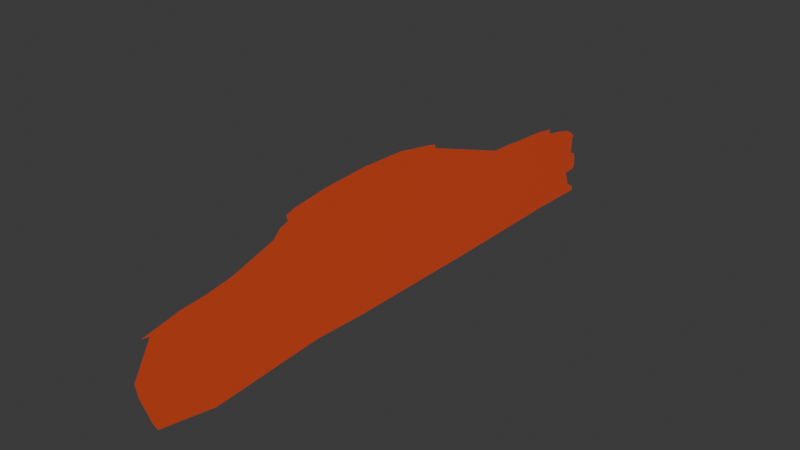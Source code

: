 # Source: dodgechallenger2D2.blend  (saved by Blender 4.3.34; exported with 4.5.12 LTS)
import bpy
from mathutils import Matrix  # noqa: F401  (used for matrix-valued properties, if any)

bpy.ops.wm.read_factory_settings(use_empty=True)
scene = bpy.context.scene
scene.name = 'Scene'

# ---- collections
col_collection = bpy.data.collections.new('Collection'); scene.collection.children.link(col_collection)

# ---- materials (node trees are filled in below, after node groups)
mat_materiale = bpy.data.materials.new('Materiale')

# ---- node groups
ng_smooth_by_angle = bpy.data.node_groups.new('Smooth by Angle', 'GeometryNodeTree')
_s = ng_smooth_by_angle.interface.new_socket(name='Mesh', in_out='OUTPUT', socket_type='NodeSocketGeometry')
_s = ng_smooth_by_angle.interface.new_socket(name='Mesh', in_out='INPUT', socket_type='NodeSocketGeometry')
_s = ng_smooth_by_angle.interface.new_socket(name='Angle', in_out='INPUT', socket_type='NodeSocketFloat')
_s.subtype = 'ANGLE'
_s.default_value = 0.5236
_s.min_value = 0.0
_s.max_value = 3.142
_s.description = 'Maximum face angle for smooth edges'
_s = ng_smooth_by_angle.interface.new_socket(name='Ignore Sharpness', in_out='INPUT', socket_type='NodeSocketBool')
_s.force_non_field = True
ng_smooth_by_angle.description = 'Set the sharpness of mesh edges based on the angle between the neighboring faces'
ng_smooth_by_angle.is_modifier = True
_N = ng_smooth_by_angle.nodes; _L = ng_smooth_by_angle.links
n0 = _N.new('GeometryNodeSetShadeSmooth'); n0.name = 'Set Shade Smooth'; n0.location = (120, -80)
n0.domain = 'EDGE'
n1 = _N.new('GeometryNodeSetShadeSmooth'); n1.name = 'Set Shade Smooth.001'; n1.location = (300, -80)
n2 = _N.new('NodeGroupOutput'); n2.name = 'Group Output'; n2.location = (480, -80)
n3 = _N.new('GeometryNodeInputMeshEdgeAngle'); n3.name = 'Edge Angle'; n3.location = (-440, -240)
n4 = _N.new('NodeGroupInput'); n4.name = 'Group Input'; n4.location = (-80, -80)
n5 = _N.new('GeometryNodeInputEdgeSmooth'); n5.name = 'Is Edge Smooth'; n5.location = (-260, -120)
n6 = _N.new('GeometryNodeInputShadeSmooth'); n6.name = 'Is Shade Smooth'; n6.location = (-440, -397)
n7 = _N.new('FunctionNodeCompare'); n7.name = 'Compare'; n7.location = (-260, -260)
n7.operation = 'LESS_EQUAL'
n7.inputs[6].default_value = (0.0, 0.0, 0.0, 0.0)
n7.inputs[7].default_value = (0.0, 0.0, 0.0, 0.0)
n8 = _N.new('FunctionNodeBooleanMath'); n8.name = 'Boolean Math.001'; n8.location = (-80, -260)
n9 = _N.new('NodeGroupInput'); n9.name = 'Group Input.001'; n9.location = (-440, -329)
n10 = _N.new('NodeGroupInput'); n10.name = 'Group Input.002'; n10.location = (-259, -189)
n11 = _N.new('FunctionNodeBooleanMath'); n11.name = 'Boolean Math'; n11.location = (-80, -149)
n11.operation = 'OR'
n12 = _N.new('FunctionNodeBooleanMath'); n12.name = 'Boolean Math.002'; n12.location = (-260, -380)
n12.operation = 'OR'
n13 = _N.new('NodeGroupInput'); n13.name = 'Group Input.003'; n13.location = (-440, -460)
_L.new(n3.outputs[0], n7.inputs[0])
_L.new(n1.outputs[0], n2.inputs[0])
_L.new(n9.outputs[1], n7.inputs[1])
_L.new(n7.outputs[0], n8.inputs[0])
_L.new(n4.outputs[0], n0.inputs[0])
_L.new(n0.outputs[0], n1.inputs[0])
_L.new(n8.outputs[0], n0.inputs[2])
_L.new(n10.outputs[2], n11.inputs[1])
_L.new(n5.outputs[0], n11.inputs[0])
_L.new(n11.outputs[0], n0.inputs[1])
_L.new(n13.outputs[2], n12.inputs[1])
_L.new(n6.outputs[0], n12.inputs[0])
_L.new(n12.outputs[0], n8.inputs[1])
n2.is_active_output = True

# ---- material node trees
mat_materiale.use_nodes = True; mat_materiale.node_tree.nodes.clear()
_N = mat_materiale.node_tree.nodes; _L = mat_materiale.node_tree.links
n0 = _N.new('ShaderNodeBsdfPrincipled'); n0.name = 'Generico BSDF'; n0.location = (10, 300)
n0.inputs[0].default_value = (0.8, 0.07919, 0.02408, 1.0)
n1 = _N.new('ShaderNodeOutputMaterial'); n1.name = 'Uscita Materiale'; n1.location = (300, 300)
_L.new(n0.outputs[0], n1.inputs[0])
n1.is_active_output = True

# ---- world
world_world = bpy.data.worlds.new('World'); scene.world = world_world
world_world.use_nodes = True; world_world.node_tree.nodes.clear()
_N = world_world.node_tree.nodes; _L = world_world.node_tree.links
n0 = _N.new('ShaderNodeOutputWorld'); n0.name = 'World Output'; n0.location = (300, 300)
n1 = _N.new('ShaderNodeBackground'); n1.name = 'Background'; n1.location = (10, 300)
n1.inputs[0].default_value = (0.05088, 0.05088, 0.05088, 1.0)
_L.new(n1.outputs[0], n0.inputs[0])
n0.is_active_output = True
world_world.color = (0.05088, 0.05088, 0.05088)
world_world.sun_shadow_jitter_overblur = 0.0

# ---- meshes
me_piano = bpy.data.meshes.new('Piano')
me_piano.from_pydata([(0.0, 3.454, 1.823), (0.0, 5.491, 1.805), (0.0, 3.926, 1.901), (0.0, 4.45, 1.926), (0.0, 4.961, 1.908), (0.0, 5.392, 1.831), (0.0, 3.558, 1.854), (0.0, 4.095, 1.909), (0.0, 3.791, 1.883), (0.0, 3.677, 1.869), (0.0, 7.96, 1.171), (0.0, 7.579, 1.254), (0.0, 6.669, 1.392), (0.0, 6.523, 1.399), (0.0, 6.867, 1.379), (0.0, 6.778, 1.388), (0.0, 6.943, 1.371), (0.0, 7.044, 1.366), (0.0, 7.122, 1.361), (0.0, 7.218, 1.355), (0.0, 7.367, 1.343), (0.0, 7.582, 1.31), (0.0, 7.758, 1.225), (0.0, 2.812, 1.511), (0.0, 1.855, 1.372), (0.0, 2.529, 1.467), (0.0, 2.254, 1.447), (0.0, 1.744, 1.018), (0.0, 1.77, 0.8588), (0.0, 8.117, 1.056), (0.0, 8.051, 1.119), (0.0, 8.152, 0.82), (0.0, 8.165, 0.7327), (0.0, 8.086, 1.056), (0.0, 8.13, 0.8396), (0.0, 8.071, 0.8592), (0.0, 8.071, 0.8886), (0.0, 8.135, 0.6341), (0.0, 8.164, 0.6648), (0.0, 8.162, 0.3503), (0.0, 8.156, 0.3994), (0.0, 8.095, 0.6347), (0.0, 1.941, 1.359), (0.0, 1.827, 0.691), (0.0, 1.797, 0.7781), (0.0, 1.909, 0.4802), (0.0, 1.864, 0.5745), (0.0, 1.855, 1.372), (0.0, 3.454, 1.8), (0.0, 3.467, 1.766), (0.0, 3.454, 1.8), (0.0, 3.463, 1.783), (0.0, 3.291, 1.65), (0.0, 3.442, 1.752), (0.0, 3.372, 1.73), (0.0, 5.491, 1.768), (0.0, 7.527, 0.3702), (0.0, 5.999, 0.3715), (0.0, 4.373, 0.3954), (0.0, 3.771, 0.4257), (0.0, 4.27, 0.4006), (0.0, 4.025, 0.4129), (0.0, 6.33, 0.3715), (0.0, 3.771, 0.4257), (0.0, 2.524, 0.3592), (0.0, 7.996, 0.6347), (0.0, 8.051, 0.4707)], [], [(21, 20, 19, 18, 17, 16, 14, 15, 12, 13, 55, 1, 5, 4, 3, 7, 2, 8, 9, 6, 0, 48, 50, 51, 49, 53, 54, 52, 23, 25, 26, 24, 42, 27, 28, 44, 43, 46, 45, 64, 63, 59, 61, 60, 58, 57, 62, 56, 39, 40, 66, 65, 41, 37, 38, 32, 31, 34, 35, 36, 33, 29, 30, 10, 22, 11), (24, 47, 42)])
_uv = me_piano.uv_layers.new(name='Mappa UV')
_uv.uv.foreach_set('vector', [0.0, 0.0, 0.0, 0.0, 0.0, 0.0, 0.0, 0.0, 0.0, 0.0, 0.0, 0.0, 0.0, 0.0, 0.0, 0.0, 0.0, 0.0, 0.0, 0.0, 0.0, 0.0, 0.0, 0.0, 0.0, 0.0, 0.0, 0.0, 0.0, 0.0, 0.0, 0.0, 0.0, 0.0, 0.0, 0.0, 0.0, 0.0, 0.0, 0.0, 0.0, 0.0, 0.0, 0.0, 0.0, 0.0, 0.0, 0.0, 0.0, 0.0, 0.0, 0.0, 0.0, 0.0, 0.0, 0.0, 0.0, 0.0, 0.0, 0.0, 0.0, 0.0, 0.0, 0.0, 0.0, 0.0, 0.0, 0.0, 0.0, 0.0, 0.0, 0.0, 0.0, 0.0, 0.0, 0.0, 0.0, 0.0, 0.0, 0.0, 0.0, 0.0, 0.0, 0.0, 0.0, 0.0, 0.0, 0.0, 0.0, 0.0, 0.0, 0.0, 0.0, 0.0, 0.0, 0.0, 0.0, 0.0, 0.0, 0.0, 0.0, 0.0, 0.0, 0.0, 0.0, 0.0, 0.0, 0.0, 0.0, 0.0, 0.0, 0.0, 0.0, 0.0, 0.0, 0.0, 0.0, 0.0, 0.0, 0.0, 0.0, 0.0, 0.0, 0.0, 0.0, 0.0, 0.0, 0.0, 0.0, 0.0, 0.0, 0.0, 0.0, 0.0, 0.0, 0.0, 0.0, 0.0])
me_piano.materials.append(mat_materiale)
me_piano.update()
me_piano_001 = bpy.data.meshes.new('Piano.001')
me_piano_001.from_pydata([(0.0, 3.454, 1.823), (0.0, 5.491, 1.805), (0.0, 3.926, 1.901), (0.0, 4.45, 1.926), (0.0, 4.961, 1.908), (0.0, 5.392, 1.831), (0.0, 3.558, 1.854), (0.0, 4.095, 1.909), (0.0, 3.791, 1.883), (0.0, 3.677, 1.869), (0.0, 7.96, 1.171), (0.0, 7.579, 1.254), (0.0, 6.669, 1.392), (0.0, 6.523, 1.399), (0.0, 6.867, 1.379), (0.0, 6.778, 1.388), (0.0, 6.943, 1.371), (0.0, 7.044, 1.366), (0.0, 7.122, 1.361), (0.0, 7.218, 1.355), (0.0, 7.367, 1.343), (0.0, 7.582, 1.31), (0.0, 7.758, 1.225), (0.0, 2.812, 1.511), (0.0, 1.855, 1.372), (0.0, 2.529, 1.467), (0.0, 2.254, 1.447), (0.0, 1.744, 1.018), (0.0, 8.117, 1.056), (0.0, 8.051, 1.119), (0.0, 8.152, 0.82), (0.0, 8.086, 1.056), (0.0, 8.13, 0.8396), (0.0, 8.071, 0.8592), (0.0, 8.071, 0.8886), (0.0, 1.941, 1.359), (0.0, 3.454, 1.8), (0.0, 3.467, 1.766), (0.0, 3.454, 1.8), (0.0, 3.463, 1.783), (0.0, 3.291, 1.65), (0.0, 3.442, 1.752), (0.0, 3.372, 1.73), (0.0, 5.491, 1.768)], [(11, 21), (5, 1), (8, 2), (7, 3), (3, 4), (4, 5), (0, 6), (2, 7), (9, 8), (6, 9), (22, 11), (12, 13), (14, 15), (16, 14), (17, 16), (18, 17), (19, 18), (20, 19), (21, 20), (15, 12), (10, 22), (25, 23), (26, 25), (24, 26), (29, 10), (28, 29), (30, 32), (31, 28), (32, 33), (33, 34), (35, 24), (36, 0), (39, 38), (37, 39), (41, 37), (42, 41), (40, 42), (38, 36), (1, 43), (31, 34), (27, 35), (23, 40), (43, 13)], [])
_uv = me_piano_001.uv_layers.new(name='Mappa UV')
_uv.uv.foreach_set('vector', [])
me_piano_001.materials.append(mat_materiale)
me_piano_001.update()
me_piano_002 = bpy.data.meshes.new('Piano.002')
me_piano_002.from_pydata([(0.0, 1.77, 0.8588), (0.0, 8.165, 0.7327), (0.0, 8.135, 0.6341), (0.0, 8.164, 0.6648), (0.0, 8.162, 0.3503), (0.0, 8.156, 0.3994), (0.0, 8.095, 0.6347), (0.0, 1.827, 0.691), (0.0, 1.797, 0.7781), (0.0, 1.909, 0.4802), (0.0, 1.864, 0.5745), (0.0, 7.527, 0.3702), (0.0, 5.999, 0.3715), (0.0, 4.373, 0.3954), (0.0, 3.771, 0.4257), (0.0, 4.27, 0.4006), (0.0, 4.025, 0.4129), (0.0, 6.33, 0.3715), (0.0, 3.771, 0.4257), (0.0, 2.524, 0.3592), (0.0, 7.996, 0.6347), (0.0, 8.051, 0.4707)], [(3, 1), (2, 3), (4, 5), (6, 2), (8, 0), (7, 8), (10, 7), (9, 10), (12, 13), (15, 13), (16, 15), (14, 16), (12, 17), (9, 19), (4, 11), (20, 6), (18, 19), (11, 17), (21, 5), (14, 18), (20, 21)], [])
_uv = me_piano_002.uv_layers.new(name='Mappa UV')
_uv.uv.foreach_set('vector', [])
me_piano_002.materials.append(mat_materiale)
me_piano_002.update()

# ---- objects
ob_vuoto = bpy.data.objects.new('Vuoto', None)
ob_vuoto_001 = bpy.data.objects.new('Vuoto.001', None)
ob_vuoto_002 = bpy.data.objects.new('Vuoto.002', None)
ob_vuoto_003 = bpy.data.objects.new('Vuoto.003', None)
ob_centerline = bpy.data.objects.new('Centerline', me_piano)
ob_centerline_dorso = bpy.data.objects.new('centerline_dorso', me_piano_001)
ob_centerline_ventre = bpy.data.objects.new('centerline_ventre', me_piano_002)

# ---- transforms, parenting, visibility, modifiers, constraints
ob_vuoto.location = (1.182e-16, 0.7189, -0.5324)
ob_vuoto.rotation_euler = (1.571, -0.0, -1.571)
ob_vuoto.empty_display_type = 'IMAGE'
ob_vuoto.empty_display_size = 9.806
ob_vuoto.empty_image_offset = (-0.3508, -0.4846)
ob_vuoto.show_empty_image_perspective = False
ob_vuoto_001.location = (-0.6515, -0.8908, 1.216)
ob_vuoto_001.rotation_euler = (0.0, -0.0, -1.571)
ob_vuoto_001.empty_display_type = 'IMAGE'
ob_vuoto_001.empty_display_size = 9.786
ob_vuoto_001.empty_image_offset = (-0.5164, -0.2023)
ob_vuoto_001.show_empty_image_perspective = False
ob_vuoto_002.location = (5.483, 0.709, 0.9427)
ob_vuoto_002.rotation_euler = (1.571, 0.0, 3.142)
ob_vuoto_002.empty_display_type = 'IMAGE'
ob_vuoto_002.empty_display_size = 9.433
ob_vuoto_002.empty_image_offset = (-0.2414, -0.7015)
ob_vuoto_002.show_empty_image_perspective = False
ob_vuoto_003.location = (-4.677, 0.2471, 1.839)
ob_vuoto_003.rotation_euler = (1.571, -0.0, -0.0)
ob_vuoto_003.empty_display_type = 'IMAGE'
ob_vuoto_003.empty_display_size = 9.517
ob_vuoto_003.empty_image_offset = (-0.3276, -0.3761)
ob_vuoto_003.show_empty_image_perspective = False
ob_centerline.location = (0.03344, 0.6268, 2.766)
ob_centerline.scale = (-1.0, 1.0, 1.0)
_m = ob_centerline.modifiers.new('Specchia', 'MIRROR')
_m.use_clip = True
_m = ob_centerline.modifiers.new('Smooth by Angle', 'NODES')
_m.node_group = ng_smooth_by_angle
_m.use_pin_to_last = True
_m.show_group_selector = False
ob_centerline_dorso.location = (0.03344, 0.6268, 2.766)
ob_centerline_dorso.scale = (-1.0, 1.0, 1.0)
_m = ob_centerline_dorso.modifiers.new('Specchia', 'MIRROR')
_m.use_clip = True
_m = ob_centerline_dorso.modifiers.new('Smooth by Angle', 'NODES')
_m.node_group = ng_smooth_by_angle
_m.use_pin_to_last = True
_m.show_group_selector = False
ob_centerline_ventre.location = (0.03344, 0.6268, 2.766)
ob_centerline_ventre.scale = (-1.0, 1.0, 1.0)
_m = ob_centerline_ventre.modifiers.new('Specchia', 'MIRROR')
_m.use_clip = True
_m = ob_centerline_ventre.modifiers.new('Smooth by Angle', 'NODES')
_m.node_group = ng_smooth_by_angle
_m.use_pin_to_last = True
_m.show_group_selector = False

# ---- collection membership
col_collection.objects.link(ob_vuoto)
col_collection.objects.link(ob_vuoto_001)
col_collection.objects.link(ob_vuoto_002)
col_collection.objects.link(ob_vuoto_003)
col_collection.objects.link(ob_centerline)
col_collection.objects.link(ob_centerline_dorso)
col_collection.objects.link(ob_centerline_ventre)

# ---- scene / render settings (as saved in the file)
scene.frame_start = 1; scene.frame_end = 250; scene.frame_set(1)
scene.render.engine = 'BLENDER_EEVEE_NEXT'
bpy.context.view_layer.update()

# ---- added for rendering (the .blend has no active camera and no usable light): camera, sun
cam_auto = bpy.data.cameras.new('AutoCamera')
cam_auto.lens = 50.0
cam_auto.sensor_width = 36.0
cam_auto.clip_end = 1000.0
ob_auto_camera = bpy.data.objects.new('AutoCamera', cam_auto)
scene.collection.objects.link(ob_auto_camera)
ob_auto_camera.location = (6.15034, -1.75893, 8.79795)
ob_auto_camera.rotation_euler = (1.09748, -7.21219e-08, 0.694738)
scene.camera = ob_auto_camera
light_auto_sun = bpy.data.lights.new('AutoSun', 'SUN')
light_auto_sun.energy = 3.0
light_auto_sun.angle = 0.0523599
ob_auto_sun = bpy.data.objects.new('AutoSun', light_auto_sun)
scene.collection.objects.link(ob_auto_sun)
ob_auto_sun.rotation_euler = (0.872665, 0.174533, 0.523599)
bpy.context.view_layer.update()

